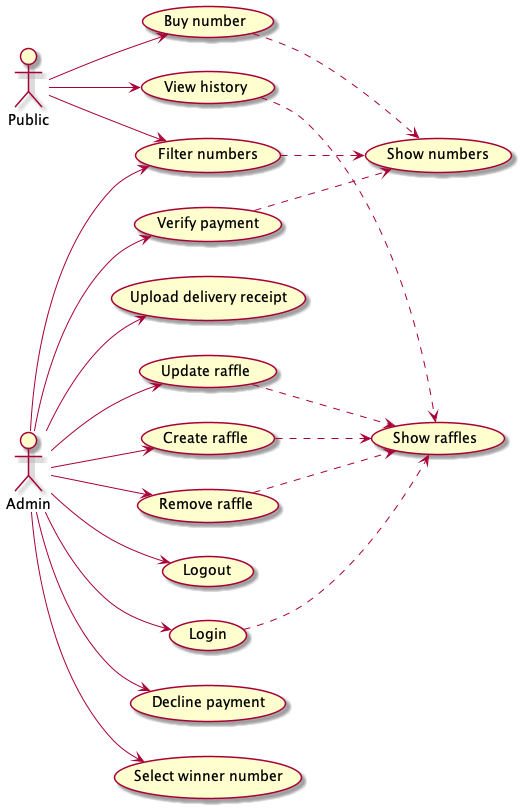

The diagram above was rendered by PlantUML. Its source (embedded in the PNG):
@startuml UseCases

left to right direction
Public --> (Buy number)
Public --> (View history)


Admin --> (Create raffle)
Admin --> (Remove raffle)
Admin --> (Update raffle)
Admin --> (Login)
Admin --> (Logout)
Admin --> (Verify payment)
Admin --> (Decline payment)
Admin --> (Select winner number)
Admin --> (Upload delivery receipt)

Admin --> (Filter numbers)
Public --> (Filter numbers)


(Create raffle) ..> (Show raffles)
(Update raffle) ..> (Show raffles)
(Remove raffle) ..> (Show raffles)
(Login) ..> (Show raffles)
(View history) ..> (Show raffles)


(Buy number) ..> (Show numbers)
(Filter numbers) ..> (Show numbers)
(Verify payment) ..> (Show numbers)

@enduml